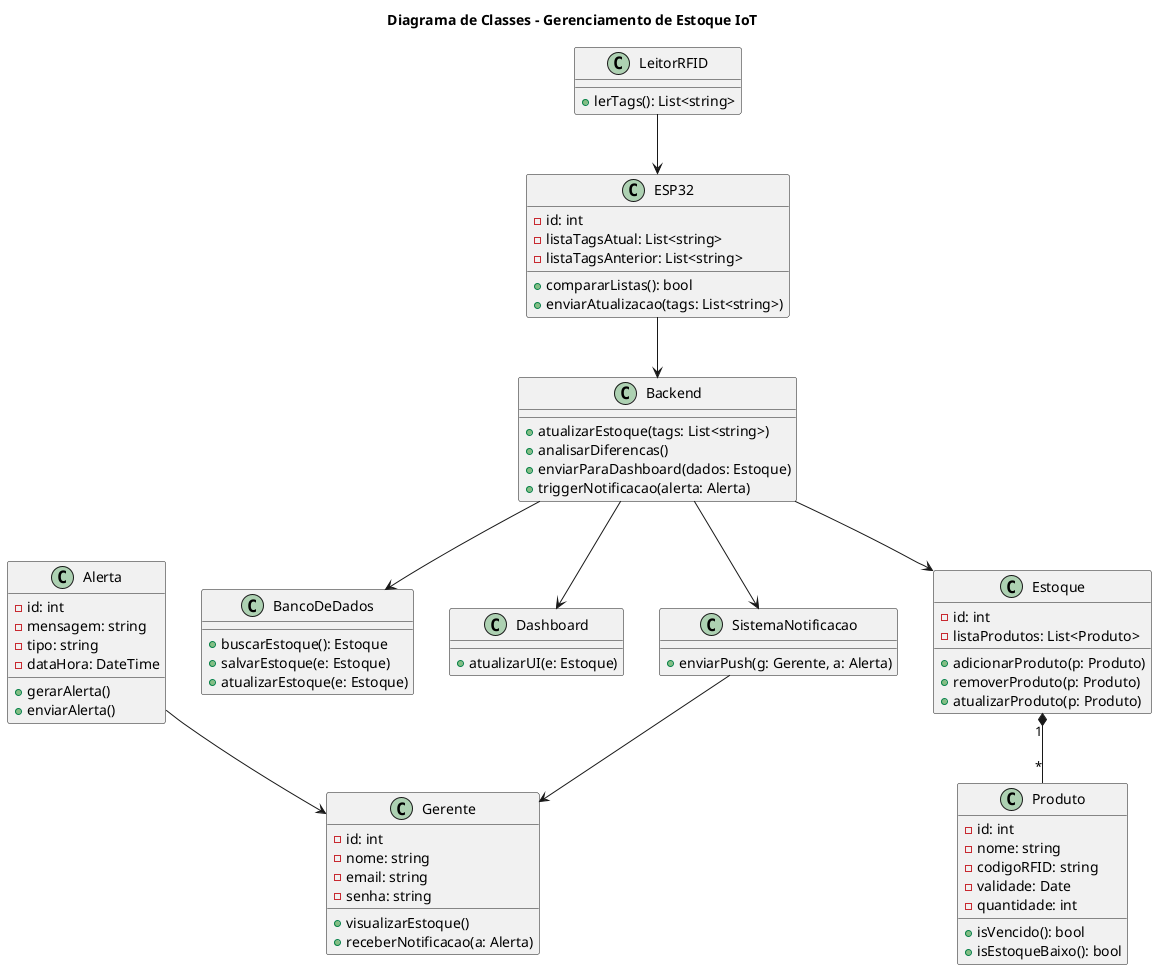

The diagram above was rendered by PlantUML. Its source (embedded in the PNG):
@startuml
title Diagrama de Classes - Gerenciamento de Estoque IoT

' ====== Classes de Domínio ======
class Produto {
  - id: int
  - nome: string
  - codigoRFID: string
  - validade: Date
  - quantidade: int
  + isVencido(): bool
  + isEstoqueBaixo(): bool
}

class Estoque {
  - id: int
  - listaProdutos: List<Produto>
  + adicionarProduto(p: Produto)
  + removerProduto(p: Produto)
  + atualizarProduto(p: Produto)
}

class Alerta {
  - id: int
  - mensagem: string
  - tipo: string
  - dataHora: DateTime
  + gerarAlerta()
  + enviarAlerta()
}

class Gerente {
  - id: int
  - nome: string
  - email: string
  - senha: string
  + visualizarEstoque()
  + receberNotificacao(a: Alerta)
}

' ====== Classes Técnicas ======
class LeitorRFID {
  + lerTags(): List<string>
}

class ESP32 {
  - id: int
  - listaTagsAtual: List<string>
  - listaTagsAnterior: List<string>
  + compararListas(): bool
  + enviarAtualizacao(tags: List<string>)
}

class Backend {
  + atualizarEstoque(tags: List<string>)
  + analisarDiferencas()
  + enviarParaDashboard(dados: Estoque)
  + triggerNotificacao(alerta: Alerta)
}

class BancoDeDados {
  + buscarEstoque(): Estoque
  + salvarEstoque(e: Estoque)
  + atualizarEstoque(e: Estoque)
}

class Dashboard {
  + atualizarUI(e: Estoque)
}

class SistemaNotificacao {
  + enviarPush(g: Gerente, a: Alerta)
}

' ====== Relações ======
Estoque "1" *-- "*" Produto
Backend --> BancoDeDados
Backend --> Dashboard
Backend --> SistemaNotificacao
Backend --> Estoque
SistemaNotificacao --> Gerente
Alerta --> Gerente
ESP32 --> Backend
LeitorRFID --> ESP32

@enduml